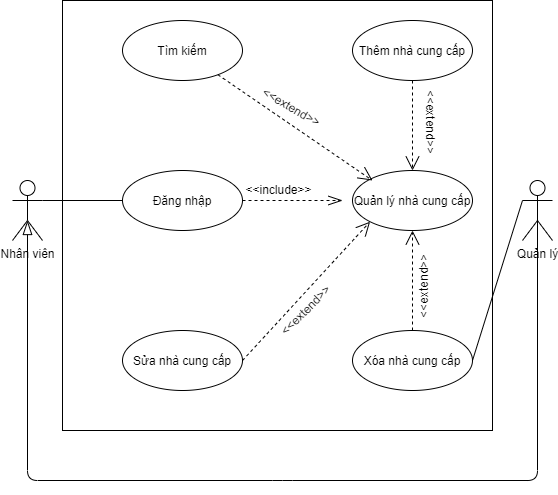

The diagram above was exported from draw.io. Its source (the exported page's mxGraphModel, read from the mxfile embedded in the PNG):
<mxGraphModel dx="868" dy="393" grid="1" gridSize="10" guides="1" tooltips="1" connect="1" arrows="1" fold="1" page="1" pageScale="1" pageWidth="827" pageHeight="1169" math="0" shadow="0">
  <root>
    <mxCell id="0" />
    <mxCell id="1" parent="0" />
    <mxCell id="RY8m67hAshvOrzMUUGIg-1" value="" style="whiteSpace=wrap;html=1;aspect=fixed;" parent="1" vertex="1">
      <mxGeometry x="180" y="80" width="430" height="430" as="geometry" />
    </mxCell>
    <mxCell id="RY8m67hAshvOrzMUUGIg-2" value="Nhân viên" style="shape=umlActor;verticalLabelPosition=bottom;verticalAlign=top;html=1;" parent="1" vertex="1">
      <mxGeometry x="130" y="260" width="30" height="60" as="geometry" />
    </mxCell>
    <mxCell id="RY8m67hAshvOrzMUUGIg-3" value="Quản lý" style="shape=umlActor;verticalLabelPosition=bottom;verticalAlign=top;html=1;" parent="1" vertex="1">
      <mxGeometry x="640" y="260" width="30" height="60" as="geometry" />
    </mxCell>
    <mxCell id="RY8m67hAshvOrzMUUGIg-4" value="" style="endArrow=blockThin;endFill=0;endSize=12;html=1;exitX=0.5;exitY=0.5;exitDx=0;exitDy=0;exitPerimeter=0;entryX=0.5;entryY=0.667;entryDx=0;entryDy=0;entryPerimeter=0;" parent="1" source="RY8m67hAshvOrzMUUGIg-3" target="RY8m67hAshvOrzMUUGIg-2" edge="1">
      <mxGeometry width="160" relative="1" as="geometry">
        <mxPoint x="330" y="330" as="sourcePoint" />
        <mxPoint x="130" y="350" as="targetPoint" />
        <Array as="points">
          <mxPoint x="655" y="560" />
          <mxPoint x="400" y="560" />
          <mxPoint x="145" y="560" />
        </Array>
      </mxGeometry>
    </mxCell>
    <mxCell id="RY8m67hAshvOrzMUUGIg-5" value="Đăng nhập" style="ellipse;whiteSpace=wrap;html=1;" parent="1" vertex="1">
      <mxGeometry x="240" y="250" width="120" height="60" as="geometry" />
    </mxCell>
    <mxCell id="RY8m67hAshvOrzMUUGIg-6" value="Quản lý nhà cung cấp" style="ellipse;whiteSpace=wrap;html=1;" parent="1" vertex="1">
      <mxGeometry x="470" y="250" width="120" height="60" as="geometry" />
    </mxCell>
    <mxCell id="RY8m67hAshvOrzMUUGIg-7" value="Tìm kiếm" style="ellipse;whiteSpace=wrap;html=1;" parent="1" vertex="1">
      <mxGeometry x="240" y="100" width="120" height="60" as="geometry" />
    </mxCell>
    <mxCell id="RY8m67hAshvOrzMUUGIg-8" value="Thêm nhà cung cấp" style="ellipse;whiteSpace=wrap;html=1;" parent="1" vertex="1">
      <mxGeometry x="470" y="100" width="120" height="60" as="geometry" />
    </mxCell>
    <mxCell id="RY8m67hAshvOrzMUUGIg-9" value="Sửa nhà cung cấp" style="ellipse;whiteSpace=wrap;html=1;" parent="1" vertex="1">
      <mxGeometry x="240" y="410" width="120" height="60" as="geometry" />
    </mxCell>
    <mxCell id="RY8m67hAshvOrzMUUGIg-10" value="Xóa nhà cung cấp" style="ellipse;whiteSpace=wrap;html=1;" parent="1" vertex="1">
      <mxGeometry x="470" y="410" width="120" height="60" as="geometry" />
    </mxCell>
    <mxCell id="RY8m67hAshvOrzMUUGIg-11" value="" style="endArrow=none;html=1;entryX=1;entryY=0.3333333333333333;entryDx=0;entryDy=0;entryPerimeter=0;exitX=0;exitY=0.5;exitDx=0;exitDy=0;" parent="1" source="RY8m67hAshvOrzMUUGIg-5" target="RY8m67hAshvOrzMUUGIg-2" edge="1">
      <mxGeometry width="50" height="50" relative="1" as="geometry">
        <mxPoint x="470" y="430" as="sourcePoint" />
        <mxPoint x="520" y="380" as="targetPoint" />
      </mxGeometry>
    </mxCell>
    <mxCell id="RY8m67hAshvOrzMUUGIg-12" value="" style="endArrow=none;html=1;entryX=0;entryY=0.3333333333333333;entryDx=0;entryDy=0;entryPerimeter=0;exitX=1;exitY=0.5;exitDx=0;exitDy=0;" parent="1" source="RY8m67hAshvOrzMUUGIg-10" target="RY8m67hAshvOrzMUUGIg-3" edge="1">
      <mxGeometry width="50" height="50" relative="1" as="geometry">
        <mxPoint x="470" y="330" as="sourcePoint" />
        <mxPoint x="520" y="280" as="targetPoint" />
      </mxGeometry>
    </mxCell>
    <mxCell id="RY8m67hAshvOrzMUUGIg-14" value="" style="endArrow=openThin;dashed=1;endFill=0;endSize=12;html=1;" parent="1" edge="1">
      <mxGeometry width="160" relative="1" as="geometry">
        <mxPoint x="360" y="280" as="sourcePoint" />
        <mxPoint x="460" y="280" as="targetPoint" />
      </mxGeometry>
    </mxCell>
    <mxCell id="RY8m67hAshvOrzMUUGIg-16" value="&amp;lt;&amp;lt;include&amp;gt;&amp;gt;" style="edgeLabel;html=1;align=center;verticalAlign=middle;resizable=0;points=[];fontSize=12;" parent="RY8m67hAshvOrzMUUGIg-14" vertex="1" connectable="0">
      <mxGeometry x="-0.38" y="1" relative="1" as="geometry">
        <mxPoint x="4" y="-11" as="offset" />
      </mxGeometry>
    </mxCell>
    <mxCell id="RY8m67hAshvOrzMUUGIg-19" value="" style="endArrow=open;dashed=1;endFill=0;endSize=12;html=1;fontSize=12;" parent="1" source="RY8m67hAshvOrzMUUGIg-7" edge="1">
      <mxGeometry width="160" relative="1" as="geometry">
        <mxPoint x="410" y="300" as="sourcePoint" />
        <mxPoint x="490" y="260" as="targetPoint" />
      </mxGeometry>
    </mxCell>
    <mxCell id="RY8m67hAshvOrzMUUGIg-20" value="&amp;lt;&amp;lt;extend&amp;gt;&amp;gt;" style="edgeLabel;html=1;align=center;verticalAlign=middle;resizable=0;points=[];fontSize=12;rotation=30;" parent="RY8m67hAshvOrzMUUGIg-19" vertex="1" connectable="0">
      <mxGeometry x="-0.3356" y="2" relative="1" as="geometry">
        <mxPoint x="20.78" y="-1.94" as="offset" />
      </mxGeometry>
    </mxCell>
    <mxCell id="RY8m67hAshvOrzMUUGIg-21" value="" style="endArrow=open;dashed=1;endFill=0;endSize=12;html=1;fontSize=12;exitX=0.5;exitY=1;exitDx=0;exitDy=0;entryX=0.5;entryY=0;entryDx=0;entryDy=0;" parent="1" source="RY8m67hAshvOrzMUUGIg-8" target="RY8m67hAshvOrzMUUGIg-6" edge="1">
      <mxGeometry width="160" relative="1" as="geometry">
        <mxPoint x="353.55716103435134" y="200.6323394373244" as="sourcePoint" />
        <mxPoint x="500" y="270" as="targetPoint" />
      </mxGeometry>
    </mxCell>
    <mxCell id="RY8m67hAshvOrzMUUGIg-22" value="&amp;lt;&amp;lt;extend&amp;gt;&amp;gt;" style="edgeLabel;html=1;align=center;verticalAlign=middle;resizable=0;points=[];fontSize=12;rotation=90;" parent="RY8m67hAshvOrzMUUGIg-21" vertex="1" connectable="0">
      <mxGeometry x="-0.3356" y="2" relative="1" as="geometry">
        <mxPoint x="18" y="10" as="offset" />
      </mxGeometry>
    </mxCell>
    <mxCell id="RY8m67hAshvOrzMUUGIg-24" value="" style="endArrow=open;dashed=1;endFill=0;endSize=12;html=1;fontSize=12;exitX=1;exitY=0.5;exitDx=0;exitDy=0;entryX=0;entryY=1;entryDx=0;entryDy=0;" parent="1" source="RY8m67hAshvOrzMUUGIg-9" target="RY8m67hAshvOrzMUUGIg-6" edge="1">
      <mxGeometry width="160" relative="1" as="geometry">
        <mxPoint x="363.55716103435134" y="210.6323394373244" as="sourcePoint" />
        <mxPoint x="510" y="280" as="targetPoint" />
      </mxGeometry>
    </mxCell>
    <mxCell id="RY8m67hAshvOrzMUUGIg-25" value="&amp;lt;&amp;lt;extend&amp;gt;&amp;gt;" style="edgeLabel;html=1;align=center;verticalAlign=middle;resizable=0;points=[];fontSize=12;rotation=-45;" parent="RY8m67hAshvOrzMUUGIg-24" vertex="1" connectable="0">
      <mxGeometry x="-0.3356" y="2" relative="1" as="geometry">
        <mxPoint x="20.78" y="-1.94" as="offset" />
      </mxGeometry>
    </mxCell>
    <mxCell id="RY8m67hAshvOrzMUUGIg-26" value="" style="endArrow=open;dashed=1;endFill=0;endSize=12;html=1;fontSize=12;exitX=0.5;exitY=0;exitDx=0;exitDy=0;entryX=0.5;entryY=1;entryDx=0;entryDy=0;" parent="1" source="RY8m67hAshvOrzMUUGIg-10" target="RY8m67hAshvOrzMUUGIg-6" edge="1">
      <mxGeometry width="160" relative="1" as="geometry">
        <mxPoint x="373.55716103435134" y="220.6323394373244" as="sourcePoint" />
        <mxPoint x="520" y="290" as="targetPoint" />
      </mxGeometry>
    </mxCell>
    <mxCell id="RY8m67hAshvOrzMUUGIg-27" value="&amp;lt;&amp;lt;extend&amp;gt;&amp;gt;" style="edgeLabel;html=1;align=center;verticalAlign=middle;resizable=0;points=[];fontSize=12;rotation=-90;" parent="RY8m67hAshvOrzMUUGIg-26" vertex="1" connectable="0">
      <mxGeometry x="-0.3356" y="2" relative="1" as="geometry">
        <mxPoint x="12.000000000000002" y="-10" as="offset" />
      </mxGeometry>
    </mxCell>
  </root>
</mxGraphModel>